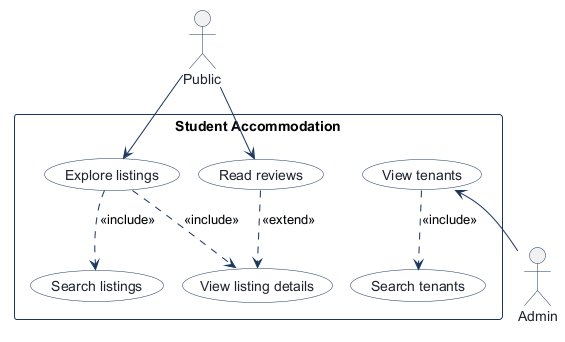

The diagram above was rendered by PlantUML. Its source (embedded in the PNG):
@startuml
!pragma layout smetana
!pragma layout smetana
skinparam shadowing false
skinparam actorBorderColor #1B365D
skinparam actorFontColor #1E232D
skinparam usecaseBackgroundColor #FFFFFF
skinparam usecaseBorderColor #1B365D
skinparam usecaseFontColor #1E232D
skinparam rectangleBorderColor #1B365D
skinparam rectangleBackgroundColor #F8FAFC
skinparam arrowColor #1B365D

actor "Public" as Public

rectangle "Student Accommodation" {
  usecase "Explore listings" as Explore_listings
  usecase "Search listings" as Search_listings
  usecase "View listing details" as View_listing_details
  usecase "Read reviews" as Read_reviews
  usecase "View tenants" as View_tenants
  usecase "Search tenants" as Search_tenants
}

actor "Admin" as Admin

Public --> Explore_listings
Explore_listings ..> Search_listings : <<include>>
Explore_listings ..> View_listing_details : <<include>>
Public --> Read_reviews
Read_reviews ..> View_listing_details : <<extend>>
View_tenants <-- Admin
View_tenants ..> Search_tenants : <<include>>

@enduml